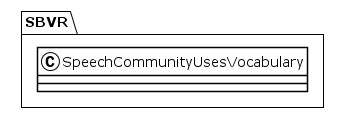

The diagram above was rendered by PlantUML. Its source (embedded in the PNG):
@startuml
!theme plain
package SBVR {
class SpeechCommunityUsesVocabulary {
}
}
@enduml